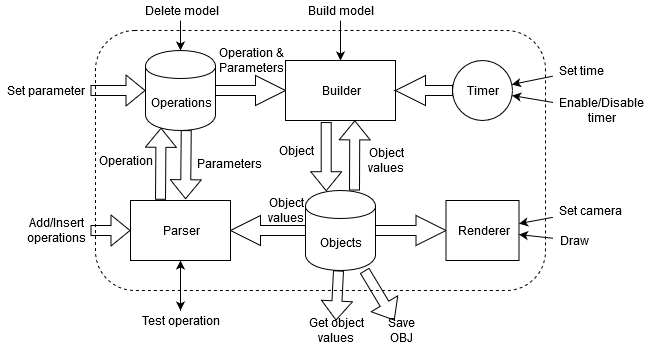

The diagram above was exported from draw.io. Its source (the exported page's mxGraphModel, read from the mxfile embedded in the PNG):
<mxGraphModel dx="813" dy="439" grid="1" gridSize="10" guides="1" tooltips="1" connect="1" arrows="1" fold="1" page="1" pageScale="1" pageWidth="827" pageHeight="1169" math="0" shadow="0">
  <root>
    <mxCell id="0" />
    <mxCell id="1" parent="0" />
    <mxCell id="SEyqgZ1NZXvEJDKviEqn-1" value="" style="rounded=1;whiteSpace=wrap;html=1;dashed=1;fillColor=none;" vertex="1" parent="1">
      <mxGeometry x="390" y="310" width="450" height="260" as="geometry" />
    </mxCell>
    <mxCell id="SEyqgZ1NZXvEJDKviEqn-2" value="Operations" style="shape=cylinder;whiteSpace=wrap;html=1;boundedLbl=1;backgroundOutline=1;" vertex="1" parent="1">
      <mxGeometry x="440" y="330" width="70" height="80" as="geometry" />
    </mxCell>
    <mxCell id="SEyqgZ1NZXvEJDKviEqn-3" value="Objects" style="shape=cylinder;whiteSpace=wrap;html=1;boundedLbl=1;backgroundOutline=1;" vertex="1" parent="1">
      <mxGeometry x="600" y="470" width="70" height="80" as="geometry" />
    </mxCell>
    <mxCell id="SEyqgZ1NZXvEJDKviEqn-4" value="" style="shape=arrow;endArrow=classic;html=1;" edge="1" parent="1" source="SEyqgZ1NZXvEJDKviEqn-2" target="SEyqgZ1NZXvEJDKviEqn-5">
      <mxGeometry width="50" height="50" relative="1" as="geometry">
        <mxPoint x="510" y="380" as="sourcePoint" />
        <mxPoint x="470" y="380" as="targetPoint" />
      </mxGeometry>
    </mxCell>
    <mxCell id="SEyqgZ1NZXvEJDKviEqn-5" value="Builder" style="rounded=0;whiteSpace=wrap;html=1;" vertex="1" parent="1">
      <mxGeometry x="580" y="340" width="110" height="60" as="geometry" />
    </mxCell>
    <mxCell id="SEyqgZ1NZXvEJDKviEqn-7" value="" style="endArrow=classic;html=1;" edge="1" parent="1" source="SEyqgZ1NZXvEJDKviEqn-8" target="SEyqgZ1NZXvEJDKviEqn-5">
      <mxGeometry width="50" height="50" relative="1" as="geometry">
        <mxPoint x="770" y="370" as="sourcePoint" />
        <mxPoint x="200" y="340" as="targetPoint" />
      </mxGeometry>
    </mxCell>
    <mxCell id="SEyqgZ1NZXvEJDKviEqn-8" value="&lt;div&gt;Build model&lt;br&gt;&lt;/div&gt;" style="text;html=1;strokeColor=none;fillColor=none;align=center;verticalAlign=middle;whiteSpace=wrap;rounded=0;" vertex="1" parent="1">
      <mxGeometry x="590" y="280" width="90" height="20" as="geometry" />
    </mxCell>
    <mxCell id="SEyqgZ1NZXvEJDKviEqn-11" value="&lt;div&gt;Add/Insert operations&lt;/div&gt;" style="text;html=1;strokeColor=none;fillColor=none;align=center;verticalAlign=middle;whiteSpace=wrap;rounded=0;" vertex="1" parent="1">
      <mxGeometry x="315" y="500" width="70" height="20" as="geometry" />
    </mxCell>
    <mxCell id="SEyqgZ1NZXvEJDKviEqn-12" value="" style="shape=arrow;endArrow=none;html=1;startArrow=block;startFill=0;endFill=0;" edge="1" parent="1" source="SEyqgZ1NZXvEJDKviEqn-3" target="SEyqgZ1NZXvEJDKviEqn-49">
      <mxGeometry width="50" height="50" relative="1" as="geometry">
        <mxPoint x="770" y="440" as="sourcePoint" />
        <mxPoint x="780" y="450" as="targetPoint" />
      </mxGeometry>
    </mxCell>
    <mxCell id="SEyqgZ1NZXvEJDKviEqn-13" value="" style="shape=flexArrow;endArrow=classic;html=1;" edge="1" parent="1" source="SEyqgZ1NZXvEJDKviEqn-3" target="SEyqgZ1NZXvEJDKviEqn-30">
      <mxGeometry width="50" height="50" relative="1" as="geometry">
        <mxPoint x="770" y="560" as="sourcePoint" />
        <mxPoint x="790" y="519" as="targetPoint" />
      </mxGeometry>
    </mxCell>
    <mxCell id="SEyqgZ1NZXvEJDKviEqn-14" value="Draw" style="text;html=1;strokeColor=none;fillColor=none;align=center;verticalAlign=middle;whiteSpace=wrap;rounded=0;" vertex="1" parent="1">
      <mxGeometry x="847.5" y="510" width="40" height="20" as="geometry" />
    </mxCell>
    <mxCell id="SEyqgZ1NZXvEJDKviEqn-15" value="" style="shape=flexArrow;endArrow=classic;html=1;startArrow=none;strokeColor=#000000;startFill=0;entryX=0.63;entryY=0.998;entryDx=0;entryDy=0;entryPerimeter=0;" edge="1" parent="1" target="SEyqgZ1NZXvEJDKviEqn-5">
      <mxGeometry width="50" height="50" relative="1" as="geometry">
        <mxPoint x="649" y="470" as="sourcePoint" />
        <mxPoint x="560" y="420" as="targetPoint" />
      </mxGeometry>
    </mxCell>
    <mxCell id="SEyqgZ1NZXvEJDKviEqn-16" value="Object values" style="text;html=1;strokeColor=none;fillColor=none;align=center;verticalAlign=middle;whiteSpace=wrap;rounded=0;" vertex="1" parent="1">
      <mxGeometry x="560" y="480" width="40" height="20" as="geometry" />
    </mxCell>
    <mxCell id="SEyqgZ1NZXvEJDKviEqn-19" value="&lt;div&gt;Operation &amp;amp;&lt;br&gt;&lt;/div&gt;&lt;div&gt;Parameters&lt;br&gt;&lt;/div&gt;" style="text;html=1;strokeColor=none;fillColor=none;align=center;verticalAlign=middle;whiteSpace=wrap;rounded=0;" vertex="1" parent="1">
      <mxGeometry x="525" y="330" width="40" height="20" as="geometry" />
    </mxCell>
    <mxCell id="SEyqgZ1NZXvEJDKviEqn-22" value="" style="shape=arrow;endArrow=classic;html=1;" edge="1" parent="1" source="SEyqgZ1NZXvEJDKviEqn-3" target="SEyqgZ1NZXvEJDKviEqn-25">
      <mxGeometry width="50" height="50" relative="1" as="geometry">
        <mxPoint x="610" y="460" as="sourcePoint" />
        <mxPoint x="528" y="400" as="targetPoint" />
      </mxGeometry>
    </mxCell>
    <mxCell id="SEyqgZ1NZXvEJDKviEqn-23" value="" style="shape=flexArrow;endArrow=classic;html=1;startArrow=none;startFill=0;entryX=0.551;entryY=-0.021;entryDx=0;entryDy=0;entryPerimeter=0;exitX=0.582;exitY=0.995;exitDx=0;exitDy=0;exitPerimeter=0;" edge="1" parent="1" source="SEyqgZ1NZXvEJDKviEqn-2" target="SEyqgZ1NZXvEJDKviEqn-25">
      <mxGeometry width="50" height="50" relative="1" as="geometry">
        <mxPoint x="570" y="300" as="sourcePoint" />
        <mxPoint x="620" y="250" as="targetPoint" />
      </mxGeometry>
    </mxCell>
    <mxCell id="SEyqgZ1NZXvEJDKviEqn-25" value="Parser" style="rounded=0;whiteSpace=wrap;html=1;" vertex="1" parent="1">
      <mxGeometry x="425" y="480" width="100" height="60" as="geometry" />
    </mxCell>
    <mxCell id="SEyqgZ1NZXvEJDKviEqn-26" value="" style="endArrow=classic;html=1;shape=flexArrow;" edge="1" parent="1" source="SEyqgZ1NZXvEJDKviEqn-11" target="SEyqgZ1NZXvEJDKviEqn-25">
      <mxGeometry width="50" height="50" relative="1" as="geometry">
        <mxPoint x="220" y="376" as="sourcePoint" />
        <mxPoint x="190" y="410" as="targetPoint" />
      </mxGeometry>
    </mxCell>
    <mxCell id="SEyqgZ1NZXvEJDKviEqn-30" value="Save OBJ" style="text;html=1;strokeColor=none;fillColor=none;align=center;verticalAlign=middle;whiteSpace=wrap;rounded=0;" vertex="1" parent="1">
      <mxGeometry x="675" y="600" width="40" height="20" as="geometry" />
    </mxCell>
    <mxCell id="SEyqgZ1NZXvEJDKviEqn-34" value="Set time" style="text;html=1;strokeColor=none;fillColor=none;align=center;verticalAlign=middle;whiteSpace=wrap;rounded=0;" vertex="1" parent="1">
      <mxGeometry x="847.5" y="340" width="55" height="20" as="geometry" />
    </mxCell>
    <mxCell id="SEyqgZ1NZXvEJDKviEqn-35" value="" style="shape=flexArrow;endArrow=classic;html=1;" edge="1" parent="1" source="SEyqgZ1NZXvEJDKviEqn-3" target="SEyqgZ1NZXvEJDKviEqn-36">
      <mxGeometry width="50" height="50" relative="1" as="geometry">
        <mxPoint x="620" y="660" as="sourcePoint" />
        <mxPoint x="640" y="610" as="targetPoint" />
      </mxGeometry>
    </mxCell>
    <mxCell id="SEyqgZ1NZXvEJDKviEqn-36" value="Get object values" style="text;html=1;strokeColor=none;fillColor=none;align=center;verticalAlign=middle;whiteSpace=wrap;rounded=0;" vertex="1" parent="1">
      <mxGeometry x="590" y="600" width="80" height="20" as="geometry" />
    </mxCell>
    <mxCell id="SEyqgZ1NZXvEJDKviEqn-37" value="Timer" style="ellipse;whiteSpace=wrap;html=1;aspect=fixed;" vertex="1" parent="1">
      <mxGeometry x="747" y="340" width="60" height="60" as="geometry" />
    </mxCell>
    <mxCell id="SEyqgZ1NZXvEJDKviEqn-38" value="" style="endArrow=classic;html=1;shape=arrow;" edge="1" parent="1" source="SEyqgZ1NZXvEJDKviEqn-37" target="SEyqgZ1NZXvEJDKviEqn-5">
      <mxGeometry width="50" height="50" relative="1" as="geometry">
        <mxPoint x="420" y="480" as="sourcePoint" />
        <mxPoint x="470" y="430" as="targetPoint" />
      </mxGeometry>
    </mxCell>
    <mxCell id="SEyqgZ1NZXvEJDKviEqn-39" value="Operation" style="text;html=1;strokeColor=none;fillColor=none;align=center;verticalAlign=middle;whiteSpace=wrap;rounded=0;" vertex="1" parent="1">
      <mxGeometry x="400" y="430" width="40" height="20" as="geometry" />
    </mxCell>
    <mxCell id="SEyqgZ1NZXvEJDKviEqn-40" value="" style="endArrow=classic;html=1;strokeColor=#000000;" edge="1" parent="1" source="SEyqgZ1NZXvEJDKviEqn-34" target="SEyqgZ1NZXvEJDKviEqn-37">
      <mxGeometry width="50" height="50" relative="1" as="geometry">
        <mxPoint x="610" y="180" as="sourcePoint" />
        <mxPoint x="650" y="200" as="targetPoint" />
      </mxGeometry>
    </mxCell>
    <mxCell id="SEyqgZ1NZXvEJDKviEqn-41" value="Enable/Disable timer" style="text;html=1;strokeColor=none;fillColor=none;align=center;verticalAlign=middle;whiteSpace=wrap;rounded=0;" vertex="1" parent="1">
      <mxGeometry x="847.5" y="380" width="95" height="20" as="geometry" />
    </mxCell>
    <mxCell id="SEyqgZ1NZXvEJDKviEqn-43" value="" style="endArrow=classic;html=1;strokeColor=#000000;" edge="1" parent="1" source="SEyqgZ1NZXvEJDKviEqn-41" target="SEyqgZ1NZXvEJDKviEqn-37">
      <mxGeometry width="50" height="50" relative="1" as="geometry">
        <mxPoint x="810" y="280" as="sourcePoint" />
        <mxPoint x="860" y="230" as="targetPoint" />
      </mxGeometry>
    </mxCell>
    <mxCell id="SEyqgZ1NZXvEJDKviEqn-44" value="" style="endArrow=classic;startArrow=classic;html=1;strokeColor=#000000;" edge="1" parent="1" source="SEyqgZ1NZXvEJDKviEqn-45" target="SEyqgZ1NZXvEJDKviEqn-25">
      <mxGeometry width="50" height="50" relative="1" as="geometry">
        <mxPoint x="470" y="600" as="sourcePoint" />
        <mxPoint x="280" y="510" as="targetPoint" />
      </mxGeometry>
    </mxCell>
    <mxCell id="SEyqgZ1NZXvEJDKviEqn-45" value="Test operation" style="text;html=1;strokeColor=none;fillColor=none;align=center;verticalAlign=middle;whiteSpace=wrap;rounded=0;dashed=1;" vertex="1" parent="1">
      <mxGeometry x="430" y="590" width="90" height="20" as="geometry" />
    </mxCell>
    <mxCell id="SEyqgZ1NZXvEJDKviEqn-46" value="" style="shape=flexArrow;endArrow=classic;html=1;strokeColor=#000000;" edge="1" parent="1" source="SEyqgZ1NZXvEJDKviEqn-47" target="SEyqgZ1NZXvEJDKviEqn-2">
      <mxGeometry width="50" height="50" relative="1" as="geometry">
        <mxPoint x="470" y="150" as="sourcePoint" />
        <mxPoint x="470" y="110" as="targetPoint" />
      </mxGeometry>
    </mxCell>
    <mxCell id="SEyqgZ1NZXvEJDKviEqn-47" value="Set parameter" style="text;html=1;strokeColor=none;fillColor=none;align=center;verticalAlign=middle;whiteSpace=wrap;rounded=0;dashed=1;" vertex="1" parent="1">
      <mxGeometry x="295" y="360" width="90" height="20" as="geometry" />
    </mxCell>
    <mxCell id="SEyqgZ1NZXvEJDKviEqn-49" value="Renderer" style="rounded=0;whiteSpace=wrap;html=1;" vertex="1" parent="1">
      <mxGeometry x="740.5" y="480" width="73" height="60" as="geometry" />
    </mxCell>
    <mxCell id="SEyqgZ1NZXvEJDKviEqn-50" value="" style="endArrow=classic;html=1;strokeColor=#000000;" edge="1" parent="1" source="SEyqgZ1NZXvEJDKviEqn-14" target="SEyqgZ1NZXvEJDKviEqn-49">
      <mxGeometry width="50" height="50" relative="1" as="geometry">
        <mxPoint x="960" y="570" as="sourcePoint" />
        <mxPoint x="1010" y="520" as="targetPoint" />
      </mxGeometry>
    </mxCell>
    <mxCell id="SEyqgZ1NZXvEJDKviEqn-51" value="" style="endArrow=classic;html=1;strokeColor=#000000;" edge="1" parent="1" source="SEyqgZ1NZXvEJDKviEqn-52" target="SEyqgZ1NZXvEJDKviEqn-49">
      <mxGeometry width="50" height="50" relative="1" as="geometry">
        <mxPoint x="920" y="490" as="sourcePoint" />
        <mxPoint x="970" y="440" as="targetPoint" />
      </mxGeometry>
    </mxCell>
    <mxCell id="SEyqgZ1NZXvEJDKviEqn-52" value="Set camera" style="text;html=1;strokeColor=none;fillColor=none;align=center;verticalAlign=middle;whiteSpace=wrap;rounded=0;" vertex="1" parent="1">
      <mxGeometry x="847.5" y="480" width="72.5" height="20" as="geometry" />
    </mxCell>
    <mxCell id="SEyqgZ1NZXvEJDKviEqn-55" value="" style="endArrow=classic;html=1;strokeColor=#000000;" edge="1" parent="1" source="SEyqgZ1NZXvEJDKviEqn-56" target="SEyqgZ1NZXvEJDKviEqn-2">
      <mxGeometry width="50" height="50" relative="1" as="geometry">
        <mxPoint x="476" y="300" as="sourcePoint" />
        <mxPoint x="500" y="280" as="targetPoint" />
      </mxGeometry>
    </mxCell>
    <mxCell id="SEyqgZ1NZXvEJDKviEqn-56" value="Delete model" style="text;html=1;strokeColor=none;fillColor=none;align=center;verticalAlign=middle;whiteSpace=wrap;rounded=0;dashed=1;" vertex="1" parent="1">
      <mxGeometry x="432.5" y="280" width="85" height="20" as="geometry" />
    </mxCell>
    <mxCell id="SEyqgZ1NZXvEJDKviEqn-57" value="Parameters" style="text;html=1;" vertex="1" parent="1">
      <mxGeometry x="490" y="430" width="70" height="30" as="geometry" />
    </mxCell>
    <mxCell id="SEyqgZ1NZXvEJDKviEqn-58" value="" style="shape=flexArrow;endArrow=classic;html=1;strokeColor=#000000;entryX=0.222;entryY=0.966;entryDx=0;entryDy=0;entryPerimeter=0;exitX=0.3;exitY=-0.012;exitDx=0;exitDy=0;exitPerimeter=0;" edge="1" parent="1" source="SEyqgZ1NZXvEJDKviEqn-25" target="SEyqgZ1NZXvEJDKviEqn-2">
      <mxGeometry width="50" height="50" relative="1" as="geometry">
        <mxPoint x="290" y="490" as="sourcePoint" />
        <mxPoint x="340" y="440" as="targetPoint" />
      </mxGeometry>
    </mxCell>
    <mxCell id="SEyqgZ1NZXvEJDKviEqn-59" value="Object values" style="text;html=1;strokeColor=none;fillColor=none;align=center;verticalAlign=middle;whiteSpace=wrap;rounded=0;" vertex="1" parent="1">
      <mxGeometry x="660" y="430" width="40" height="20" as="geometry" />
    </mxCell>
    <mxCell id="SEyqgZ1NZXvEJDKviEqn-62" value="" style="shape=flexArrow;endArrow=classic;html=1;strokeColor=#000000;exitX=0.37;exitY=1.026;exitDx=0;exitDy=0;exitPerimeter=0;entryX=0.296;entryY=0.009;entryDx=0;entryDy=0;entryPerimeter=0;" edge="1" parent="1" source="SEyqgZ1NZXvEJDKviEqn-5" target="SEyqgZ1NZXvEJDKviEqn-3">
      <mxGeometry width="50" height="50" relative="1" as="geometry">
        <mxPoint x="240" y="570" as="sourcePoint" />
        <mxPoint x="290" y="520" as="targetPoint" />
      </mxGeometry>
    </mxCell>
    <mxCell id="SEyqgZ1NZXvEJDKviEqn-63" value="Object" style="text;html=1;strokeColor=none;fillColor=none;align=center;verticalAlign=middle;whiteSpace=wrap;rounded=0;" vertex="1" parent="1">
      <mxGeometry x="570" y="420" width="40" height="20" as="geometry" />
    </mxCell>
  </root>
</mxGraphModel>